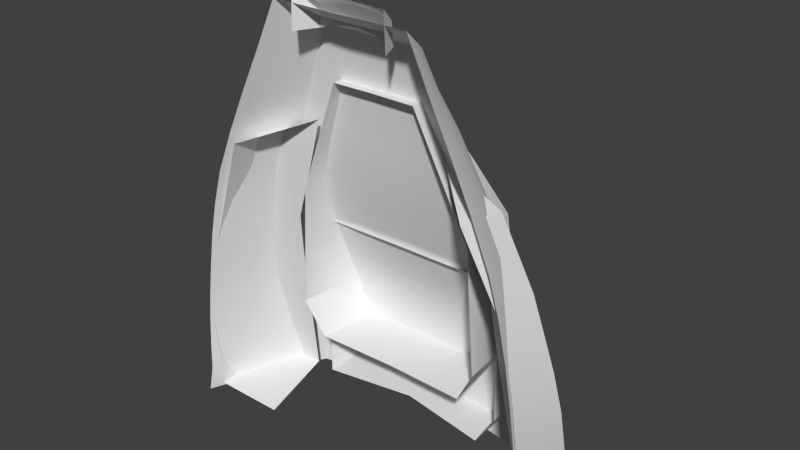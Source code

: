 # Source: CockPit.blend  (saved by Blender 2.67.0; exported with 4.5.12 LTS)
import bpy
from mathutils import Matrix  # noqa: F401  (used for matrix-valued properties, if any)

bpy.ops.wm.read_factory_settings(use_empty=True)
scene = bpy.context.scene
scene.name = 'Scene'

# ---- collections
col_collection_1 = bpy.data.collections.new('Collection 1'); scene.collection.children.link(col_collection_1)

# ---- materials (node trees are filled in below, after node groups)
mat_material_003 = bpy.data.materials.new('Material.003')
mat_material_003.alpha_threshold = 0.0
mat_material_003.use_transparent_shadow = False
mat_material_003.roughness = 0.5
mat_material_003.specular_intensity = 1.0
mat_material_003.line_color = (0.0, 0.0, 0.0, 1.0)
mat_material_001 = bpy.data.materials.new('Material.001')
mat_material_001.alpha_threshold = 0.0
mat_material_001.use_transparent_shadow = False
mat_material_001.roughness = 0.5
mat_material_001.line_color = (0.0, 0.0, 0.0, 1.0)

# ---- material node trees

# ---- world
world_world = bpy.data.worlds.new('World'); scene.world = world_world
world_world.color = (0.05088, 0.05088, 0.05088)
world_world.use_sun_shadow = False
world_world.sun_shadow_jitter_overblur = 0.0
world_world.cycles.sampling_method = 'MANUAL'
world_world.cycles.sample_map_resolution = 256

# ---- meshes
me_plane_007 = bpy.data.meshes.new('Plane.007')
me_plane_007.from_pydata([(-0.6976, 0.05686, 1.134), (-0.5955, -0.2751, 1.071), (-0.6748, -0.1307, 1.13), (0.006569, -0.279, 1.071), (-0.6322, 1.009, 1.094), (0.01421, 2.004, 0.5343), (-0.3533, 2.0, 0.5343), (-0.3533, 2.0, 0.3285), (0.007581, 2.004, 0.3285), (-0.6718, -0.2751, 0.4724), (-0.8303, 0.01371, 0.4318), (-0.7634, 1.045, 0.4176), (0.004208, -0.28, 0.4958), (0.05197, 0.06167, 1.188), (0.05819, 1.005, 1.143), (-0.6803, 0.5109, 1.138), (-0.2945, -0.277, 1.071), (0.07742, 1.504, 0.8663), (-0.1696, 2.002, 0.5343), (-0.4896, 1.504, 0.8274), (-0.1729, 2.002, 0.3285), (-0.3533, 2.0, 0.4314), (-0.6337, -0.2751, 0.7718), (-0.7922, 0.01371, 0.81), (-0.7252, 1.026, 0.7986), (-0.5584, 1.522, 0.373), (-0.7969, 0.5292, 0.4247), (-0.7511, -0.1307, 0.4521), (-0.3338, -0.2775, 0.4841), (0.005389, -0.2795, 0.7835), (0.05421, 0.5033, 1.199), (-0.3348, 1.006, 1.149), (-0.3698, 0.05156, 1.186), (0.003285, -0.1395, 1.136), (0.01089, 2.004, 0.4314), (-0.3603, 0.5064, 1.192), (-0.3357, -0.1351, 1.133), (-0.3141, -0.2773, 0.7777), (-0.7129, -0.1307, 0.7909), (-0.7587, 0.5197, 0.8043), (-0.5393, 1.513, 0.615), (-0.2566, 1.504, 0.8621), (-0.1712, 2.002, 0.4314)], [], [(35, 30, 14, 31), (36, 16, 3, 33), (37, 29, 3, 16), (38, 22, 1, 2), (39, 23, 0, 15), (40, 21, 7, 25), (41, 31, 14, 17), (42, 21, 6, 18), (32, 13, 30, 35), (0, 32, 35, 15), (15, 35, 31, 4), (2, 1, 16, 36), (0, 2, 36, 32), (32, 36, 33, 13), (28, 12, 29, 37), (9, 28, 37, 22), (22, 37, 16, 1), (27, 9, 22, 38), (10, 27, 38, 23), (23, 38, 2, 0), (26, 10, 23, 39), (11, 26, 39, 24), (24, 39, 15, 4), (19, 6, 21, 40), (4, 19, 40, 24), (24, 40, 25, 11), (19, 4, 31, 41), (6, 19, 41, 18), (18, 41, 17, 5), (20, 7, 21, 42), (8, 20, 42, 34), (34, 42, 18, 5)])
me_plane_007.polygons.foreach_set('use_smooth', [True] * 32)
_uv = me_plane_007.uv_layers.new(name='UVMap')
_uv.uv.foreach_set('vector', [0.8885, 0.4024, 0.9771, 0.406, 0.9806, 0.2977, 0.8974, 0.2969, 0.8877, 0.5407, 0.8947, 0.5743, 0.9592, 0.578, 0.9602, 0.545, 0.8868, 0.6369, 0.9553, 0.6397, 0.9592, 0.578, 0.8947, 0.5743, 0.4212, 0.1274, 0.3857, 0.1293, 0.3931, 0.1938, 0.4302, 0.1999, 0.5635, 0.1162, 0.4563, 0.1256, 0.471, 0.1964, 0.5683, 0.1893, 0.7808, 0.06658, 0.8923, 0.02578, 0.892, 0.00368, 0.7805, 0.01446, 0.9137, 0.1752, 0.8974, 0.2969, 0.9806, 0.2977, 0.9852, 0.1756, 0.9314, 0.02532, 0.8923, 0.02578, 0.8925, 0.04786, 0.932, 0.0474, 0.8825, 0.499, 0.9728, 0.5008, 0.9771, 0.406, 0.8885, 0.4024, 0.8118, 0.4955, 0.8825, 0.499, 0.8885, 0.4024, 0.8193, 0.3984, 0.8193, 0.3984, 0.8885, 0.4024, 0.8974, 0.2969, 0.8333, 0.292, 0.8152, 0.536, 0.8303, 0.5703, 0.8947, 0.5743, 0.8877, 0.5407, 0.8118, 0.4955, 0.8152, 0.536, 0.8877, 0.5407, 0.8825, 0.499, 0.8825, 0.499, 0.8877, 0.5407, 0.9602, 0.545, 0.9728, 0.5008, 0.8788, 0.6995, 0.9514, 0.7013, 0.9553, 0.6397, 0.8868, 0.6369, 0.8062, 0.6977, 0.8788, 0.6995, 0.8868, 0.6369, 0.8182, 0.634, 0.8182, 0.634, 0.8868, 0.6369, 0.8947, 0.5743, 0.8303, 0.5703, 0.4136, 0.05467, 0.3793, 0.06459, 0.3857, 0.1293, 0.4212, 0.1274, 0.4483, 0.04495, 0.4136, 0.05467, 0.4212, 0.1274, 0.4563, 0.1256, 0.4563, 0.1256, 0.4212, 0.1274, 0.4302, 0.1999, 0.471, 0.1964, 0.5587, 0.03452, 0.4483, 0.04495, 0.4563, 0.1256, 0.5635, 0.1162, 0.6692, 0.02518, 0.5587, 0.03452, 0.5635, 0.1162, 0.6705, 0.1065, 0.6705, 0.1065, 0.5635, 0.1162, 0.5683, 0.1893, 0.6744, 0.1722, 0.7837, 0.1134, 0.8925, 0.04786, 0.8923, 0.02578, 0.7808, 0.06658, 0.6744, 0.1722, 0.7837, 0.1134, 0.7808, 0.06658, 0.6705, 0.1065, 0.6705, 0.1065, 0.7808, 0.06658, 0.7805, 0.01446, 0.6692, 0.02518, 0.8633, 0.1714, 0.8333, 0.292, 0.8974, 0.2969, 0.9137, 0.1752, 0.8925, 0.04786, 0.8633, 0.1714, 0.9137, 0.1752, 0.932, 0.0474, 0.932, 0.0474, 0.9137, 0.1752, 0.9852, 0.1756, 0.9714, 0.04695, 0.9308, 0.003239, 0.892, 0.00368, 0.8923, 0.02578, 0.9314, 0.02532, 0.9695, 0.002798, 0.9308, 0.003239, 0.9314, 0.02532, 0.9705, 0.02487, 0.9705, 0.02487, 0.9314, 0.02532, 0.932, 0.0474, 0.9714, 0.04695])
me_plane_007.materials.append(mat_material_003)
me_plane_007.use_remesh_preserve_volume = False
me_plane_007.use_remesh_preserve_attributes = False
me_plane_007.use_mirror_vertex_groups = False
me_plane_007.update()
me_plane_006 = bpy.data.meshes.new('Plane.006')
me_plane_006.from_pydata([(-0.74, -0.7093, 0.9812), (-0.5814, -0.7075, 1.133), (-0.8004, 0.4588, 1.082), (-0.6767, 0.397, 1.233), (-0.0006856, 0.3976, 1.269), (0.002243, -0.7093, 1.169), (-0.848, 0.6401, 0.7249), (0.001913, 0.6426, 0.7249), (-0.7426, -0.7169, 0.6269), (-0.0006857, -0.7093, 0.746), (-0.0006857, -0.7093, 1.008), (-0.8369, -0.5572, 1.082), (-0.6767, -0.5638, 1.233), (-0.0006857, -0.5652, 1.269), (-0.8392, -0.5403, 0.7271)], [], [(13, 12, 1, 5), (11, 0, 1, 12), (3, 7, 6, 2), (7, 3, 4), (11, 14, 8, 0), (10, 0, 8, 9), (0, 10, 5, 1), (4, 3, 12, 13), (2, 11, 12, 3), (2, 6, 14, 11)])
me_plane_006.polygons.foreach_set('use_smooth', [True] * 10)
_k = set([(2, 3), (2, 6), (2, 11), (3, 4), (3, 12), (11, 12)])
me_plane_006.attributes.new('sharp_edge', 'BOOLEAN', 'EDGE').data.foreach_set('value', [ (min(e.vertices), max(e.vertices)) in _k for e in me_plane_006.edges])
_k = {(2, 3): 1.0, (3, 4): 1.0, (2, 6): 1.0}
me_plane_006.attributes.new('crease_edge', 'FLOAT', 'EDGE').data.foreach_set('value', [_k.get((min(e.vertices), max(e.vertices)), 0.0) for e in me_plane_006.edges])
_uv = me_plane_006.uv_layers.new(name='UVMap')
_uv.uv.foreach_set('vector', [0.8147, 0.983, 0.8073, 0.8311, 0.8482, 0.8493, 0.8541, 0.9806, 0.8265, 0.7853, 0.8687, 0.8045, 0.8482, 0.8493, 0.8073, 0.8311, 0.5916, 0.8411, 0.4644, 0.9933, 0.4651, 0.8023, 0.555, 0.8131, 0.4644, 0.9933, 0.5916, 0.8411, 0.5986, 0.9931, 0.8265, 0.7853, 0.8885, 0.7352, 0.9335, 0.7582, 0.8687, 0.8045, 0.89, 0.9761, 0.8783, 0.8103, 0.9575, 0.8013, 0.9484, 0.9699, 0.8783, 0.8103, 0.89, 0.9761, 0.8541, 0.9806, 0.8482, 0.8493, 0.5986, 0.9931, 0.5916, 0.8411, 0.8073, 0.8311, 0.8147, 0.983, 0.5756, 0.7979, 0.8035, 0.7816, 0.8073, 0.8311, 0.5916, 0.8411, 0.5756, 0.7979, 0.5294, 0.72, 0.7941, 0.7024, 0.8035, 0.7816])
me_plane_006.materials.append(mat_material_001)
me_plane_006.use_remesh_preserve_volume = False
me_plane_006.use_remesh_preserve_attributes = False
me_plane_006.use_mirror_vertex_groups = False
me_plane_006.update()
me_plane_005 = bpy.data.meshes.new('Plane.005')
me_plane_005.from_pydata([(-0.4041, 2.436, -0.00312), (-0.3908, 2.731, -0.00312), (-0.01259, 2.742, -0.00312), (-0.3203, 2.436, 0.1733), (-0.307, 2.605, 0.1733), (0.001495, 2.649, 0.1733), (-0.04054, 2.504, 0.1733), (-0.3974, 2.583, -0.00312), (-0.2034, 2.735, -0.00312), (-0.3137, 2.52, 0.1733), (-0.1528, 2.636, 0.1733), (-0.0224, 2.7, 0.08508), (-0.3489, 2.668, 0.08508), (-0.3622, 2.436, 0.08508), (-0.1717, 2.481, 0.1733), (-0.02302, 2.563, 0.1733), (-0.1802, 2.694, 0.08508), (-0.3555, 2.552, 0.08508), (-0.1631, 2.544, 0.1733)], [], [(16, 10, 5, 11), (17, 9, 4, 12), (18, 14, 6, 15), (8, 16, 11, 2), (1, 12, 16, 8), (12, 4, 10, 16), (7, 17, 12, 1), (0, 13, 17, 7), (13, 3, 9, 17), (10, 18, 15, 5), (4, 9, 18, 10), (9, 3, 14, 18)])
me_plane_005.polygons.foreach_set('use_smooth', [True] * 12)
_uv = me_plane_005.uv_layers.new(name='UVMap')
_uv.uv.foreach_set('vector', [0.7106, 0.2916, 0.7175, 0.2626, 0.7599, 0.2633, 0.7539, 0.2917, 0.6438, 0.2633, 0.66, 0.2401, 0.6747, 0.2583, 0.6638, 0.2884, 0.7126, 0.2381, 0.7087, 0.221, 0.7452, 0.2244, 0.7513, 0.2401, 0.7044, 0.3183, 0.7106, 0.2916, 0.7539, 0.2917, 0.757, 0.3185, 0.6528, 0.3185, 0.6638, 0.2884, 0.7106, 0.2916, 0.7044, 0.3183, 0.6638, 0.2884, 0.6747, 0.2583, 0.7175, 0.2626, 0.7106, 0.2916, 0.6276, 0.2865, 0.6438, 0.2633, 0.6638, 0.2884, 0.6528, 0.3185, 0.6024, 0.2545, 0.6238, 0.2383, 0.6438, 0.2633, 0.6276, 0.2865, 0.6238, 0.2383, 0.6453, 0.222, 0.66, 0.2401, 0.6438, 0.2633, 0.7175, 0.2626, 0.7126, 0.2381, 0.7513, 0.2401, 0.7599, 0.2633, 0.6747, 0.2583, 0.6708, 0.2352, 0.7126, 0.2381, 0.7175, 0.2626, 0.6708, 0.2352, 0.6669, 0.2122, 0.7087, 0.221, 0.7126, 0.2381])
me_plane_005.materials.append(mat_material_001)
me_plane_005.use_remesh_preserve_volume = False
me_plane_005.use_remesh_preserve_attributes = False
me_plane_005.use_mirror_vertex_groups = False
me_plane_005.update()
me_plane_004 = bpy.data.meshes.new('Plane.004')
me_plane_004.from_pydata([(-1.014, -0.8095, 0.7452), (-1.508, -0.8095, 0.7452), (-0.9079, 0.73, 0.4951), (-1.38, 0.6068, 0.4636), (-0.8875, -0.8876, 0.07236), (-1.488, -0.8876, 0.07236), (-1.36, 0.6353, 0.05176), (-0.9549, 0.03467, 0.5994), (-1.514, -0.03753, 0.5516), (-1.497, -0.03961, 0.01628), (-0.5738, 1.651, 0.398), (-1.046, 1.422, 0.398), (-1.261, -0.8095, 0.7452), (-0.9314, 0.4034, 0.5386), (-1.524, -0.4201, 0.6272), (-1.188, -0.8876, 0.07236), (-1.37, 0.6092, 0.2632), (-1.503, -0.4636, 0.04432), (-0.9507, -0.8485, 0.4088), (-1.498, -0.8485, 0.4088), (-0.9844, -0.3771, 0.67), (-1.46, 0.2987, 0.5003), (-1.44, 0.2978, 0.03402), (-1.247, 0.002751, 0.588), (-1.488, -0.03682, 0.3054), (-0.7998, 1.562, 0.1866), (-1.026, 1.474, -0.02486), (-1.278, 0.8889, 0.05176), (-1.287, 0.8703, 0.4585), (-0.6554, 1.35, 0.4012), (-1.036, 1.448, 0.1866), (-1.196, 0.3559, 0.5279), (-0.81, 1.536, 0.398), (-0.8916, 1.279, 0.3931), (-1.514, -0.4427, 0.3571), (-1.224, -0.8485, 0.4088), (-1.254, -0.3946, 0.6596), (-1.288, 0.8628, 0.2632), (-1.144, 0.6725, 0.4843), (-1.45, 0.2862, 0.2843)], [], [(34, 17, 5, 19), (35, 15, 4, 18), (36, 20, 7, 23), (39, 22, 9, 24), (23, 7, 13, 31), (8, 23, 31, 21), (24, 9, 17, 34), (8, 24, 34, 14), (14, 34, 19, 1), (19, 5, 15, 35), (1, 19, 35, 12), (12, 35, 18, 0), (12, 0, 20, 36), (1, 12, 36, 14), (14, 36, 23, 8), (21, 39, 24, 8), (31, 13, 2, 38), (33, 32, 11, 28), (37, 30, 26, 27), (10, 25, 32), (21, 31, 38, 3), (29, 10, 32, 33), (2, 29, 33, 38), (38, 33, 28, 3), (28, 11, 30, 37), (3, 28, 37, 16), (16, 37, 27, 6), (16, 6, 22, 39), (3, 16, 39, 21), (25, 26, 30), (25, 30, 32), (32, 30, 11)])
me_plane_004.polygons.foreach_set('use_smooth', [True] * 32)
_uv = me_plane_004.uv_layers.new(name='UVMap')
_uv.uv.foreach_set('vector', [0.4194, 0.6756, 0.4671, 0.6861, 0.4813, 0.6211, 0.429, 0.6125, 0.3334, 0.5503, 0.3288, 0.4972, 0.2819, 0.4962, 0.2907, 0.5494, 0.3355, 0.6694, 0.2934, 0.6711, 0.2883, 0.7363, 0.3334, 0.7315, 0.3974, 0.786, 0.4331, 0.8005, 0.4524, 0.7508, 0.4096, 0.738, 0.3334, 0.7315, 0.2883, 0.7363, 0.2863, 0.7943, 0.3264, 0.7858, 0.374, 0.7267, 0.3334, 0.7315, 0.3264, 0.7858, 0.3661, 0.7771, 0.4096, 0.738, 0.4524, 0.7508, 0.4671, 0.6861, 0.4194, 0.6756, 0.374, 0.7267, 0.4096, 0.738, 0.4194, 0.6756, 0.3779, 0.6676, 0.3779, 0.6676, 0.4194, 0.6756, 0.429, 0.6125, 0.3767, 0.6041, 0.3761, 0.5511, 0.3757, 0.4982, 0.3288, 0.4972, 0.3334, 0.5503, 0.3767, 0.6041, 0.3761, 0.5511, 0.3334, 0.5503, 0.3381, 0.6033, 0.3381, 0.6033, 0.3334, 0.5503, 0.2907, 0.5494, 0.2994, 0.6025, 0.3381, 0.6033, 0.2994, 0.6025, 0.2934, 0.6711, 0.3355, 0.6694, 0.3767, 0.6041, 0.3381, 0.6033, 0.3355, 0.6694, 0.3779, 0.6676, 0.3779, 0.6676, 0.3355, 0.6694, 0.3334, 0.7315, 0.374, 0.7267, 0.3661, 0.7771, 0.3974, 0.786, 0.4096, 0.738, 0.374, 0.7267, 0.3264, 0.7858, 0.2863, 0.7943, 0.2863, 0.8448, 0.3205, 0.8338, 0.2941, 0.9235, 0.2929, 0.9625, 0.3179, 0.9372, 0.3427, 0.8615, 0.3695, 0.8714, 0.3391, 0.9564, 0.363, 0.9765, 0.3963, 0.8877, 0.2643, 0.9907, 0.3146, 0.9865, 0.2929, 0.9625, 0.3661, 0.7771, 0.3264, 0.7858, 0.3205, 0.8338, 0.3556, 0.8234, 0.2621, 0.9413, 0.2643, 0.9907, 0.2929, 0.9625, 0.2941, 0.9235, 0.2863, 0.8448, 0.2621, 0.9413, 0.2941, 0.9235, 0.3205, 0.8338, 0.3205, 0.8338, 0.2941, 0.9235, 0.3427, 0.8615, 0.3556, 0.8234, 0.3427, 0.8615, 0.3179, 0.9372, 0.3391, 0.9564, 0.3695, 0.8714, 0.3556, 0.8234, 0.3427, 0.8615, 0.3695, 0.8714, 0.3837, 0.8345, 0.3837, 0.8345, 0.3695, 0.8714, 0.3963, 0.8877, 0.4122, 0.8499, 0.3837, 0.8345, 0.4122, 0.8499, 0.4331, 0.8005, 0.3974, 0.786, 0.3556, 0.8234, 0.3837, 0.8345, 0.3974, 0.786, 0.3661, 0.7771, 0.3146, 0.9865, 0.363, 0.9765, 0.3391, 0.9564, 0.3146, 0.9865, 0.3391, 0.9564, 0.2929, 0.9625, 0.2929, 0.9625, 0.3391, 0.9564, 0.3179, 0.9372])
me_plane_004.materials.append(mat_material_001)
me_plane_004.use_remesh_preserve_volume = False
me_plane_004.use_remesh_preserve_attributes = False
me_plane_004.use_mirror_vertex_groups = False
me_plane_004.update()
me_plane_003 = bpy.data.meshes.new('Plane.003')
me_plane_003.from_pydata([(-0.5651, 2.632, 0.0), (-1.242, 1.184, 0.0), (-1.485, -0.0009711, 0.0), (-1.589, -0.9528, 0.0), (-0.9185, 1.908, 0.0), (-1.393, 0.5914, 0.0), (-1.528, -0.4769, 0.0), (0.0597, 2.627, 0.0), (-0.9544, 1.178, 0.5454), (-1.09, 0.01593, 0.9379), (-1.106, -0.9178, 0.93), (-0.6755, 1.888, 0.4126), (-1.052, 0.5971, 0.7303), (-1.082, -0.451, 0.9539), (-0.4214, 2.411, 0.3345), (0.02549, 2.407, 0.3353), (0.0329, 1.199, 0.5827), (0.04637, 0.03646, 0.9965), (0.04994, -0.8973, 1.015), (-0.001076, 1.909, 0.4408), (0.03768, 0.6176, 0.7797), (0.04972, -0.4304, 1.017), (-1.09, 1.546, 0.0), (-1.443, 0.2952, 0.0), (-1.539, -0.7148, 0.0), (-0.7374, 2.27, 0.0), (-1.328, 0.8876, 0.0), (-1.51, -0.2389, 0.0), (-0.2527, 2.629, 0.0), (-0.8209, 1.533, 0.476), (-1.075, 0.3065, 0.8403), (-1.073, -0.6844, 0.9526), (-1.012, 0.8876, 0.6347), (-1.088, -0.2175, 0.9536), (-1.262, 0.5942, 0.3881), (-1.329, 0.007478, 0.5082), (-1.136, 1.181, 0.2889), (-1.347, -0.4639, 0.5089), (-1.347, -0.9353, 0.5071), (-0.8218, 1.898, 0.2188), (-0.198, 2.409, 0.3349), (0.04259, 2.517, 0.1676), (-0.4933, 2.521, 0.1672), (-0.5379, 2.15, 0.3619), (0.04203, 0.327, 0.8963), (0.01591, 1.554, 0.5077), (0.04983, -0.6639, 1.016), (0.03529, 0.9082, 0.677), (0.04804, -0.197, 1.017), (-0.535, 0.6073, 0.7788), (-0.4924, 1.188, 0.5815), (-0.3516, 1.899, 0.4399), (-0.5396, -0.4407, 1.018), (-0.549, 0.02619, 1.001), (-0.5279, -0.9076, 1.015), (0.01221, 2.158, 0.3864), (-1.299, 0.3009, 0.4481), (-1.207, 0.8876, 0.3385), (-1.348, -0.6996, 0.508), (-1.34, -0.2282, 0.5086), (-0.9854, 1.54, 0.2539), (-0.2253, 2.519, 0.1674), (-0.6576, 2.21, 0.193), (-0.5137, 0.8979, 0.677), (-0.422, 1.544, 0.5077), (-0.5443, -0.2072, 1.017), (-0.542, 0.3168, 0.8963), (-0.5337, -0.6741, 1.016), (-0.2748, 2.154, 0.3862)], [], [(56, 30, 12, 34), (57, 34, 12, 32), (58, 31, 13, 37), (59, 37, 13, 33), (60, 29, 11, 39), (61, 40, 15, 41), (62, 42, 0, 25), (63, 49, 20, 47), (64, 45, 19, 51), (65, 52, 21, 48), (66, 44, 20, 49), (67, 46, 21, 52), (68, 43, 11, 51), (35, 9, 30, 56), (2, 35, 56, 23), (23, 56, 34, 5), (36, 57, 32, 8), (1, 26, 57, 36), (26, 5, 34, 57), (38, 10, 31, 58), (3, 38, 58, 24), (24, 58, 37, 6), (35, 59, 33, 9), (2, 27, 59, 35), (27, 6, 37, 59), (36, 8, 29, 60), (1, 36, 60, 22), (22, 60, 39, 4), (42, 14, 40, 61), (0, 42, 61, 28), (28, 61, 41, 7), (43, 14, 42, 62), (11, 43, 62, 39), (39, 62, 25, 4), (50, 63, 47, 16), (8, 32, 63, 50), (32, 12, 49, 63), (50, 16, 45, 64), (8, 50, 64, 29), (29, 64, 51, 11), (53, 65, 48, 17), (9, 33, 65, 53), (33, 13, 52, 65), (53, 17, 44, 66), (9, 53, 66, 30), (30, 66, 49, 12), (54, 18, 46, 67), (10, 54, 67, 31), (31, 67, 52, 13), (40, 14, 43, 68), (15, 40, 68, 55), (55, 68, 51, 19)])
me_plane_003.polygons.foreach_set('use_smooth', [True] * 52)
_k = set([(8, 29), (8, 32), (9, 30), (9, 33), (10, 31), (11, 29), (11, 43), (12, 30), (12, 32), (13, 31), (13, 33), (14, 40), (14, 43), (15, 40)])
me_plane_003.attributes.new('sharp_edge', 'BOOLEAN', 'EDGE').data.foreach_set('value', [ (min(e.vertices), max(e.vertices)) in _k for e in me_plane_003.edges])
_uv = me_plane_003.uv_layers.new(name='UVMap')
_uv.uv.foreach_set('vector', [0.4815, 0.4323, 0.4076, 0.4934, 0.3802, 0.433, 0.4462, 0.3791, 0.4079, 0.3279, 0.4462, 0.3791, 0.3802, 0.433, 0.3492, 0.3751, 0.6162, 0.5966, 0.5307, 0.6673, 0.4986, 0.6295, 0.583, 0.5593, 0.5496, 0.5222, 0.583, 0.5593, 0.4986, 0.6295, 0.4665, 0.5917, 0.3084, 0.2196, 0.2621, 0.2559, 0.2066, 0.1943, 0.247, 0.162, 0.07573, 0.06384, 0.06989, 0.1066, 0.02222, 0.107, 0.01857, 0.06414, 0.19, 0.1128, 0.1329, 0.06354, 0.1482, 0.02072, 0.2152, 0.0739, 0.1357, 0.438, 0.1396, 0.5037, 0.01758, 0.5007, 0.01861, 0.435, 0.117, 0.2951, 0.02357, 0.2925, 0.02751, 0.2154, 0.1023, 0.2179, 0.1402, 0.685, 0.1395, 0.7345, 0.01409, 0.7328, 0.01435, 0.683, 0.1402, 0.5703, 0.01611, 0.5674, 0.01758, 0.5007, 0.1396, 0.5037, 0.1387, 0.7842, 0.01427, 0.7826, 0.01409, 0.7328, 0.1395, 0.7345, 0.08614, 0.1622, 0.1425, 0.1622, 0.1716, 0.2191, 0.1023, 0.2179, 0.5161, 0.4855, 0.4363, 0.5522, 0.4076, 0.4934, 0.4815, 0.4323, 0.6008, 0.4115, 0.5161, 0.4855, 0.4815, 0.4323, 0.5562, 0.3662, 0.5562, 0.3662, 0.4815, 0.4323, 0.4462, 0.3791, 0.5109, 0.3211, 0.3679, 0.277, 0.4079, 0.3279, 0.3492, 0.3751, 0.3155, 0.3184, 0.4156, 0.2325, 0.4642, 0.2766, 0.4079, 0.3279, 0.3679, 0.277, 0.4642, 0.2766, 0.5109, 0.3211, 0.4462, 0.3791, 0.4079, 0.3279, 0.6494, 0.634, 0.5693, 0.6996, 0.5307, 0.6673, 0.6162, 0.5966, 0.7418, 0.5585, 0.6494, 0.634, 0.6162, 0.5966, 0.7047, 0.5227, 0.7047, 0.5227, 0.6162, 0.5966, 0.583, 0.5593, 0.6705, 0.4854, 0.5161, 0.4855, 0.5496, 0.5222, 0.4665, 0.5917, 0.4363, 0.5522, 0.6008, 0.4115, 0.6359, 0.4483, 0.5496, 0.5222, 0.5161, 0.4855, 0.6359, 0.4483, 0.6705, 0.4854, 0.583, 0.5593, 0.5496, 0.5222, 0.3679, 0.277, 0.3155, 0.3184, 0.2621, 0.2559, 0.3084, 0.2196, 0.4156, 0.2325, 0.3679, 0.277, 0.3084, 0.2196, 0.3509, 0.1793, 0.3509, 0.1793, 0.3084, 0.2196, 0.247, 0.162, 0.2837, 0.1265, 0.1329, 0.06354, 0.1176, 0.1063, 0.06989, 0.1066, 0.07573, 0.06384, 0.1482, 0.02072, 0.1329, 0.06354, 0.07573, 0.06384, 0.08154, 0.02105, 0.08154, 0.02105, 0.07573, 0.06384, 0.01857, 0.06414, 0.01491, 0.02132, 0.1615, 0.149, 0.1176, 0.1063, 0.1329, 0.06354, 0.19, 0.1128, 0.2066, 0.1943, 0.1615, 0.149, 0.19, 0.1128, 0.247, 0.162, 0.247, 0.162, 0.19, 0.1128, 0.2152, 0.0739, 0.2837, 0.1265, 0.1317, 0.3726, 0.1357, 0.438, 0.01861, 0.435, 0.01958, 0.3699, 0.2307, 0.3733, 0.2425, 0.4382, 0.1357, 0.438, 0.1317, 0.3726, 0.2425, 0.4382, 0.2505, 0.5036, 0.1396, 0.5037, 0.1357, 0.438, 0.1317, 0.3726, 0.01958, 0.3699, 0.02357, 0.2925, 0.117, 0.2951, 0.2307, 0.3733, 0.1317, 0.3726, 0.117, 0.2951, 0.2024, 0.2961, 0.2024, 0.2961, 0.117, 0.2951, 0.1023, 0.2179, 0.1716, 0.2191, 0.141, 0.6356, 0.1402, 0.685, 0.01435, 0.683, 0.01481, 0.6329, 0.2565, 0.6356, 0.2565, 0.6856, 0.1402, 0.685, 0.141, 0.6356, 0.2565, 0.6856, 0.2558, 0.7355, 0.1395, 0.7345, 0.1402, 0.685, 0.141, 0.6356, 0.01481, 0.6329, 0.01611, 0.5674, 0.1402, 0.5703, 0.2565, 0.6356, 0.141, 0.6356, 0.1402, 0.5703, 0.2542, 0.57, 0.2542, 0.57, 0.1402, 0.5703, 0.1396, 0.5037, 0.2505, 0.5036, 0.1378, 0.8339, 0.0145, 0.8324, 0.01427, 0.7826, 0.1387, 0.7842, 0.2624, 0.8352, 0.1378, 0.8339, 0.1387, 0.7842, 0.2544, 0.7853, 0.2544, 0.7853, 0.1387, 0.7842, 0.1395, 0.7345, 0.2558, 0.7355, 0.06989, 0.1066, 0.1176, 0.1063, 0.1425, 0.1622, 0.08614, 0.1622, 0.02222, 0.107, 0.06989, 0.1066, 0.08614, 0.1622, 0.0249, 0.1611, 0.0249, 0.1611, 0.08614, 0.1622, 0.1023, 0.2179, 0.02751, 0.2154])
me_plane_003.materials.append(mat_material_001)
me_plane_003.use_remesh_preserve_volume = False
me_plane_003.use_remesh_preserve_attributes = False
me_plane_003.use_mirror_vertex_groups = False
me_plane_003.update()

# ---- objects
ob_edgetrim_004 = bpy.data.objects.new('EdgeTrim.004', me_plane_007)
ob_edgetrim_003 = bpy.data.objects.new('EdgeTrim.003', me_plane_006)
ob_edgetrim_002 = bpy.data.objects.new('EdgeTrim.002', me_plane_005)
ob_edgetrim_001 = bpy.data.objects.new('EdgeTrim.001', me_plane_004)
ob_edgetrim = bpy.data.objects.new('EdgeTrim', me_plane_003)

# ---- transforms, parenting, visibility, modifiers, constraints
ob_edgetrim_004.location = (0.0, -0.5067, 0.382)
ob_edgetrim_004.rotation_euler = (1.571, 1.343e-06, 3.142)
ob_edgetrim_004.scale = (0.45, 0.45, 0.45)
ob_edgetrim_004.lineart.crease_threshold = 0.0
_m = ob_edgetrim_004.modifiers.new('Mirror', 'MIRROR')
_m.merge_threshold = 0.2
_m = ob_edgetrim_004.modifiers.new('EdgeSplit', 'EDGE_SPLIT')
ob_edgetrim_003.location = (0.0, -0.5067, 0.382)
ob_edgetrim_003.rotation_euler = (1.571, 1.343e-06, 3.142)
ob_edgetrim_003.scale = (0.45, 0.45, 0.45)
ob_edgetrim_003.lineart.crease_threshold = 0.0
_m = ob_edgetrim_003.modifiers.new('Mirror', 'MIRROR')
_m.merge_threshold = 0.1
_m = ob_edgetrim_003.modifiers.new('EdgeSplit', 'EDGE_SPLIT')
ob_edgetrim_002.location = (0.0, -0.5067, 0.382)
ob_edgetrim_002.rotation_euler = (1.571, 1.343e-06, 3.142)
ob_edgetrim_002.scale = (0.45, 0.45, 0.45)
ob_edgetrim_002.lineart.crease_threshold = 0.0
_m = ob_edgetrim_002.modifiers.new('Mirror', 'MIRROR')
_m.merge_threshold = 0.1
_m = ob_edgetrim_002.modifiers.new('EdgeSplit', 'EDGE_SPLIT')
ob_edgetrim_001.location = (0.0, -0.5067, 0.382)
ob_edgetrim_001.rotation_euler = (1.571, 1.343e-06, 3.142)
ob_edgetrim_001.scale = (0.45, 0.45, 0.45)
ob_edgetrim_001.lineart.crease_threshold = 0.0
_m = ob_edgetrim_001.modifiers.new('Mirror', 'MIRROR')
_m.merge_threshold = 0.1
_m = ob_edgetrim_001.modifiers.new('EdgeSplit', 'EDGE_SPLIT')
ob_edgetrim.location = (0.0, -0.5067, 0.382)
ob_edgetrim.rotation_euler = (1.571, 1.343e-06, 3.142)
ob_edgetrim.scale = (0.45, 0.45, 0.45)
ob_edgetrim.lineart.crease_threshold = 0.0
_m = ob_edgetrim.modifiers.new('Mirror', 'MIRROR')
_m.merge_threshold = 0.1
_m = ob_edgetrim.modifiers.new('EdgeSplit', 'EDGE_SPLIT')

# ---- collection membership
col_collection_1.objects.link(ob_edgetrim_004)
col_collection_1.objects.link(ob_edgetrim_003)
col_collection_1.objects.link(ob_edgetrim_002)
col_collection_1.objects.link(ob_edgetrim_001)
col_collection_1.objects.link(ob_edgetrim)

# ---- scene / render settings (as saved in the file)
scene.frame_start = 1; scene.frame_end = 250; scene.frame_set(1)
scene.render.engine = 'BLENDER_EEVEE_NEXT'
scene.render.image_settings.color_mode = 'RGB'
scene.render.image_settings.compression = 90
scene.render.resolution_percentage = 50
scene.render.dither_intensity = 0.0
scene.cycles.use_denoising = False
scene.cycles.samples = 10
scene.cycles.sampling_pattern = 'TABULATED_SOBOL'
scene.cycles.light_sampling_threshold = 0.0
scene.cycles.use_adaptive_sampling = False
scene.cycles.use_light_tree = False
scene.cycles.blur_glossy = 0.0
scene.cycles.volume_bounces = 1
scene.cycles.pixel_filter_type = 'GAUSSIAN'
scene.cycles.sample_clamp_indirect = 0.0
scene.view_settings.view_transform = 'Standard'
bpy.context.view_layer.update()

# ---- added for rendering (the .blend has no active camera and no usable light): camera, sun
cam_auto = bpy.data.cameras.new('AutoCamera')
cam_auto.lens = 50.0
cam_auto.sensor_width = 36.0
cam_auto.clip_end = 1000.0
ob_auto_camera = bpy.data.objects.new('AutoCamera', cam_auto)
scene.collection.objects.link(ob_auto_camera)
ob_auto_camera.location = (2.09944, -2.74606, 2.4641)
ob_auto_camera.rotation_euler = (1.09748, -7.21219e-08, 0.694738)
scene.camera = ob_auto_camera
light_auto_sun = bpy.data.lights.new('AutoSun', 'SUN')
light_auto_sun.energy = 3.0
light_auto_sun.angle = 0.0523599
ob_auto_sun = bpy.data.objects.new('AutoSun', light_auto_sun)
scene.collection.objects.link(ob_auto_sun)
ob_auto_sun.rotation_euler = (0.872665, 0.174533, 0.523599)
bpy.context.view_layer.update()
